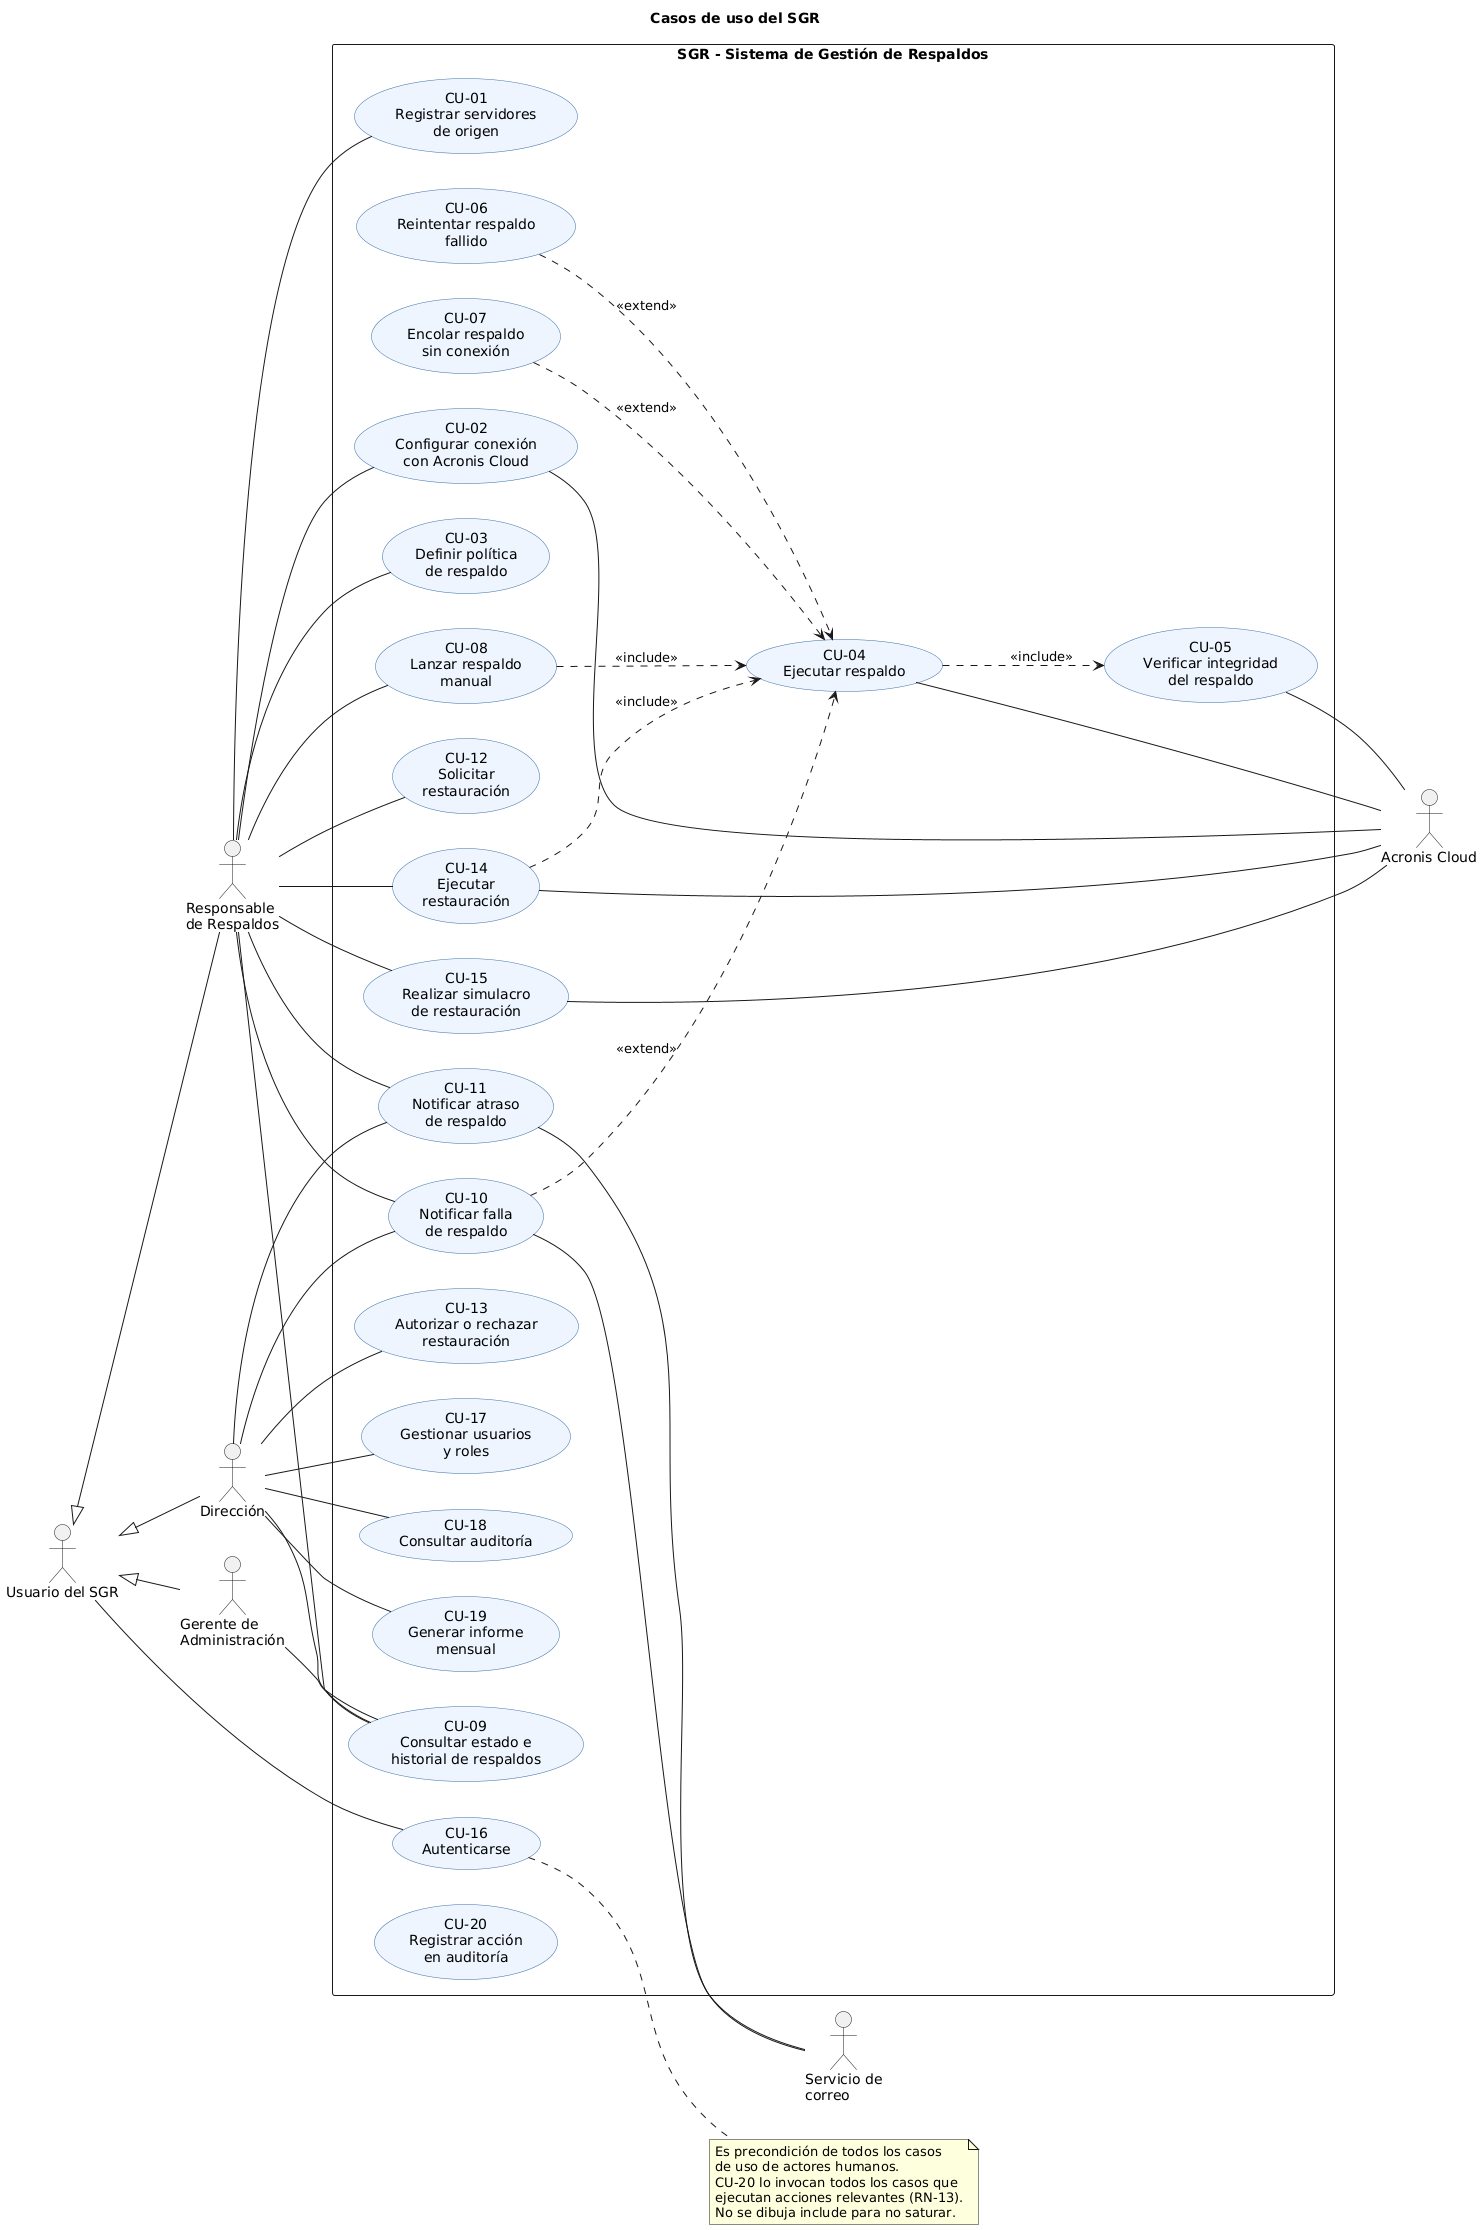

The diagram above was rendered by PlantUML. Its source (embedded in the PNG):
@startuml 03-casos-de-uso
title Casos de uso del SGR
skinparam shadowing false
skinparam defaultFontName Arial
skinparam usecase {
  BackgroundColor #EEF5FF
  BorderColor #3A6EA5
}
left to right direction

actor "Usuario del SGR" as USR
actor "Responsable\nde Respaldos" as RES
actor "Dirección" as DIR
actor "Gerente de\nAdministración" as GER
actor "Acronis Cloud" as ACR
actor "Servicio de\ncorreo" as MAIL

rectangle "SGR - Sistema de Gestión de Respaldos" {
  usecase "CU-01\nRegistrar servidores\nde origen" as CU01
  usecase "CU-02\nConfigurar conexión\ncon Acronis Cloud" as CU02
  usecase "CU-03\nDefinir política\nde respaldo" as CU03
  usecase "CU-04\nEjecutar respaldo" as CU04
  usecase "CU-05\nVerificar integridad\ndel respaldo" as CU05
  usecase "CU-06\nReintentar respaldo\nfallido" as CU06
  usecase "CU-07\nEncolar respaldo\nsin conexión" as CU07
  usecase "CU-08\nLanzar respaldo\nmanual" as CU08
  usecase "CU-09\nConsultar estado e\nhistorial de respaldos" as CU09
  usecase "CU-10\nNotificar falla\nde respaldo" as CU10
  usecase "CU-11\nNotificar atraso\nde respaldo" as CU11
  usecase "CU-12\nSolicitar\nrestauración" as CU12
  usecase "CU-13\nAutorizar o rechazar\nrestauración" as CU13
  usecase "CU-14\nEjecutar\nrestauración" as CU14
  usecase "CU-15\nRealizar simulacro\nde restauración" as CU15
  usecase "CU-16\nAutenticarse" as CU16
  usecase "CU-17\nGestionar usuarios\ny roles" as CU17
  usecase "CU-18\nConsultar auditoría" as CU18
  usecase "CU-19\nGenerar informe\nmensual" as CU19
  usecase "CU-20\nRegistrar acción\nen auditoría" as CU20
}

RES -- CU01
RES -- CU02
RES -- CU03
RES -- CU08
RES -- CU09
RES -- CU12
RES -- CU14
RES -- CU15
RES -- CU10
RES -- CU11

DIR -- CU10
DIR -- CU11
DIR -- CU13
DIR -- CU17
DIR -- CU18
DIR -- CU19

GER -- CU09
USR -- CU16
USR <|-- RES
USR <|-- DIR
USR <|-- GER
DIR -- CU09

CU04 ..> CU05 : <<include>>
CU08 ..> CU04 : <<include>>
CU14 ..> CU04 : <<include>>
CU06 ..> CU04 : <<extend>>
CU07 ..> CU04 : <<extend>>
CU10 ..> CU04 : <<extend>>

CU02 -- ACR
CU04 -- ACR
CU05 -- ACR
CU14 -- ACR
CU15 -- ACR
CU10 -- MAIL
CU11 -- MAIL

note right of CU16
  Es precondición de todos los casos
  de uso de actores humanos.
  CU-20 lo invocan todos los casos que
  ejecutan acciones relevantes (RN-13).
  No se dibuja include para no saturar.
end note
@enduml